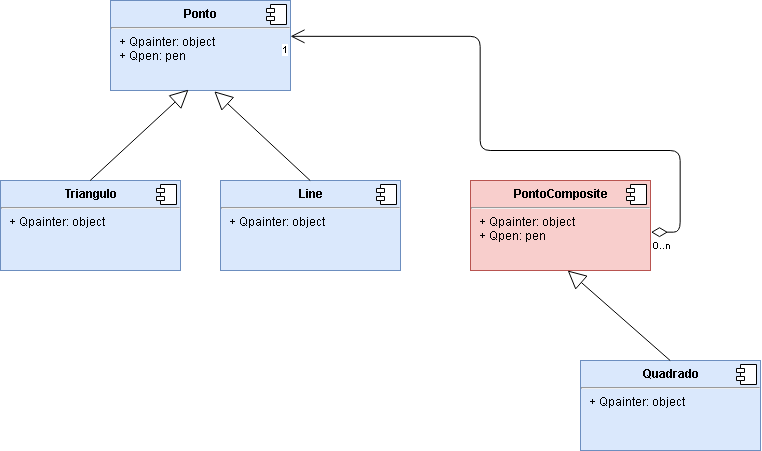

The diagram above was exported from draw.io. Its source (the exported page's mxGraphModel, read from the mxfile embedded in the PNG):
<mxGraphModel dx="827" dy="435" grid="1" gridSize="10" guides="1" tooltips="1" connect="1" arrows="1" fold="1" page="1" pageScale="1" pageWidth="1169" pageHeight="826" background="#ffffff" math="0" shadow="0">
  <root>
    <mxCell id="0" />
    <mxCell id="1" parent="0" />
    <mxCell id="zuYXHEKwNk_LJlORboW0-46" value="&lt;p style=&quot;margin: 0px ; margin-top: 6px ; text-align: center&quot;&gt;&lt;b&gt;Ponto&lt;/b&gt;&lt;/p&gt;&lt;hr&gt;&lt;p style=&quot;margin: 0px ; margin-left: 8px&quot;&gt;+ Qpainter: object&lt;/p&gt;&lt;p style=&quot;margin: 0px ; margin-left: 8px&quot;&gt;&lt;span&gt;+ Qpen: pen&lt;/span&gt;&lt;/p&gt;&lt;p style=&quot;margin: 0px ; margin-left: 8px&quot;&gt;&lt;br&gt;&lt;/p&gt;" style="align=left;overflow=fill;html=1;fillColor=#dae8fc;strokeColor=#6c8ebf;" parent="1" vertex="1">
      <mxGeometry x="450" y="40" width="180" height="90" as="geometry" />
    </mxCell>
    <mxCell id="zuYXHEKwNk_LJlORboW0-47" value="" style="shape=component;jettyWidth=8;jettyHeight=4;" parent="zuYXHEKwNk_LJlORboW0-46" vertex="1">
      <mxGeometry x="1" width="20" height="20" relative="1" as="geometry">
        <mxPoint x="-24" y="4" as="offset" />
      </mxGeometry>
    </mxCell>
    <mxCell id="zuYXHEKwNk_LJlORboW0-48" value="&lt;p style=&quot;margin: 0px ; margin-top: 6px ; text-align: center&quot;&gt;&lt;b&gt;Line&lt;/b&gt;&lt;/p&gt;&lt;hr&gt;&lt;p style=&quot;margin: 0px ; margin-left: 8px&quot;&gt;+ Qpainter: object&lt;br&gt;&lt;/p&gt;" style="align=left;overflow=fill;html=1;fillColor=#dae8fc;strokeColor=#6c8ebf;" parent="1" vertex="1">
      <mxGeometry x="560" y="220" width="180" height="90" as="geometry" />
    </mxCell>
    <mxCell id="zuYXHEKwNk_LJlORboW0-49" value="" style="shape=component;jettyWidth=8;jettyHeight=4;" parent="zuYXHEKwNk_LJlORboW0-48" vertex="1">
      <mxGeometry x="1" width="20" height="20" relative="1" as="geometry">
        <mxPoint x="-24" y="4" as="offset" />
      </mxGeometry>
    </mxCell>
    <mxCell id="zuYXHEKwNk_LJlORboW0-52" value="&lt;p style=&quot;margin: 0px ; margin-top: 6px ; text-align: center&quot;&gt;&lt;b&gt;Triangulo&lt;/b&gt;&lt;/p&gt;&lt;hr&gt;&lt;p style=&quot;margin: 0px ; margin-left: 8px&quot;&gt;+ Qpainter: object&lt;br&gt;&lt;/p&gt;" style="align=left;overflow=fill;html=1;fillColor=#dae8fc;strokeColor=#6c8ebf;" parent="1" vertex="1">
      <mxGeometry x="340" y="220" width="180" height="90" as="geometry" />
    </mxCell>
    <mxCell id="zuYXHEKwNk_LJlORboW0-53" value="" style="shape=component;jettyWidth=8;jettyHeight=4;" parent="zuYXHEKwNk_LJlORboW0-52" vertex="1">
      <mxGeometry x="1" width="20" height="20" relative="1" as="geometry">
        <mxPoint x="-24" y="4" as="offset" />
      </mxGeometry>
    </mxCell>
    <mxCell id="zuYXHEKwNk_LJlORboW0-54" value="&lt;p style=&quot;margin: 0px ; margin-top: 6px ; text-align: center&quot;&gt;&lt;span style=&quot;font-size: 12px&quot;&gt;&lt;b&gt;PontoComposite&lt;/b&gt;&lt;/span&gt;&lt;br&gt;&lt;/p&gt;&lt;hr&gt;&lt;p style=&quot;margin: 0px ; margin-left: 8px&quot;&gt;+ Qpainter: object&lt;/p&gt;&lt;p style=&quot;margin: 0px ; margin-left: 8px&quot;&gt;&lt;span&gt;+ Qpen: pen&lt;/span&gt;&lt;/p&gt;&lt;div&gt;&lt;br&gt;&lt;/div&gt;" style="align=left;overflow=fill;html=1;fillColor=#f8cecc;strokeColor=#b85450;" parent="1" vertex="1">
      <mxGeometry x="810" y="220" width="180" height="90" as="geometry" />
    </mxCell>
    <mxCell id="zuYXHEKwNk_LJlORboW0-55" value="" style="shape=component;jettyWidth=8;jettyHeight=4;" parent="zuYXHEKwNk_LJlORboW0-54" vertex="1">
      <mxGeometry x="1" width="20" height="20" relative="1" as="geometry">
        <mxPoint x="-24" y="4" as="offset" />
      </mxGeometry>
    </mxCell>
    <mxCell id="zuYXHEKwNk_LJlORboW0-59" value="" style="endArrow=block;endSize=16;endFill=0;html=1;entryX=0.433;entryY=0.993;entryDx=0;entryDy=0;entryPerimeter=0;exitX=0.5;exitY=0;exitDx=0;exitDy=0;" parent="1" source="zuYXHEKwNk_LJlORboW0-52" target="zuYXHEKwNk_LJlORboW0-46" edge="1">
      <mxGeometry width="160" relative="1" as="geometry">
        <mxPoint x="350" y="179" as="sourcePoint" />
        <mxPoint x="510" y="179" as="targetPoint" />
      </mxGeometry>
    </mxCell>
    <mxCell id="zuYXHEKwNk_LJlORboW0-61" value="" style="endArrow=block;endSize=16;endFill=0;html=1;entryX=0.579;entryY=1.008;entryDx=0;entryDy=0;entryPerimeter=0;exitX=0.5;exitY=0;exitDx=0;exitDy=0;" parent="1" source="zuYXHEKwNk_LJlORboW0-48" target="zuYXHEKwNk_LJlORboW0-46" edge="1">
      <mxGeometry width="160" relative="1" as="geometry">
        <mxPoint x="400" y="240.0689655172414" as="sourcePoint" />
        <mxPoint x="537.2413793103449" y="141.44827586206895" as="targetPoint" />
      </mxGeometry>
    </mxCell>
    <mxCell id="zuYXHEKwNk_LJlORboW0-64" value="" style="endArrow=open;html=1;endSize=12;startArrow=diamondThin;startSize=14;startFill=0;edgeStyle=orthogonalEdgeStyle;exitX=1.002;exitY=0.575;exitDx=0;exitDy=0;exitPerimeter=0;" parent="1" source="zuYXHEKwNk_LJlORboW0-54" target="zuYXHEKwNk_LJlORboW0-46" edge="1">
      <mxGeometry relative="1" as="geometry">
        <mxPoint x="890" y="450" as="sourcePoint" />
        <mxPoint x="820" y="140" as="targetPoint" />
        <Array as="points">
          <mxPoint x="1020" y="272" />
          <mxPoint x="1020" y="190" />
          <mxPoint x="820" y="190" />
          <mxPoint x="820" y="76" />
        </Array>
      </mxGeometry>
    </mxCell>
    <mxCell id="zuYXHEKwNk_LJlORboW0-65" value="0..n" style="resizable=0;html=1;align=left;verticalAlign=top;labelBackgroundColor=#ffffff;fontSize=10;" parent="zuYXHEKwNk_LJlORboW0-64" connectable="0" vertex="1">
      <mxGeometry x="-1" relative="1" as="geometry" />
    </mxCell>
    <mxCell id="zuYXHEKwNk_LJlORboW0-66" value="1" style="resizable=0;html=1;align=right;verticalAlign=top;labelBackgroundColor=#ffffff;fontSize=10;" parent="zuYXHEKwNk_LJlORboW0-64" connectable="0" vertex="1">
      <mxGeometry x="1" relative="1" as="geometry" />
    </mxCell>
    <mxCell id="zuYXHEKwNk_LJlORboW0-69" value="&lt;p style=&quot;margin: 0px ; margin-top: 6px ; text-align: center&quot;&gt;&lt;b&gt;Quadrado&lt;/b&gt;&lt;/p&gt;&lt;hr&gt;&lt;p style=&quot;margin: 0px ; margin-left: 8px&quot;&gt;+ Qpainter: object&lt;br&gt;&lt;/p&gt;" style="align=left;overflow=fill;html=1;fillColor=#dae8fc;strokeColor=#6c8ebf;" parent="1" vertex="1">
      <mxGeometry x="920" y="400" width="180" height="90" as="geometry" />
    </mxCell>
    <mxCell id="zuYXHEKwNk_LJlORboW0-70" value="" style="shape=component;jettyWidth=8;jettyHeight=4;" parent="zuYXHEKwNk_LJlORboW0-69" vertex="1">
      <mxGeometry x="1" width="20" height="20" relative="1" as="geometry">
        <mxPoint x="-24" y="4" as="offset" />
      </mxGeometry>
    </mxCell>
    <mxCell id="zuYXHEKwNk_LJlORboW0-71" value="" style="endArrow=block;endSize=16;endFill=0;html=1;exitX=0.5;exitY=0;exitDx=0;exitDy=0;entryX=0.542;entryY=1;entryDx=0;entryDy=0;entryPerimeter=0;" parent="1" source="zuYXHEKwNk_LJlORboW0-69" target="zuYXHEKwNk_LJlORboW0-54" edge="1">
      <mxGeometry width="160" relative="1" as="geometry">
        <mxPoint x="600.0344827586207" y="509.8620689655173" as="sourcePoint" />
        <mxPoint x="700" y="440" as="targetPoint" />
      </mxGeometry>
    </mxCell>
  </root>
</mxGraphModel>